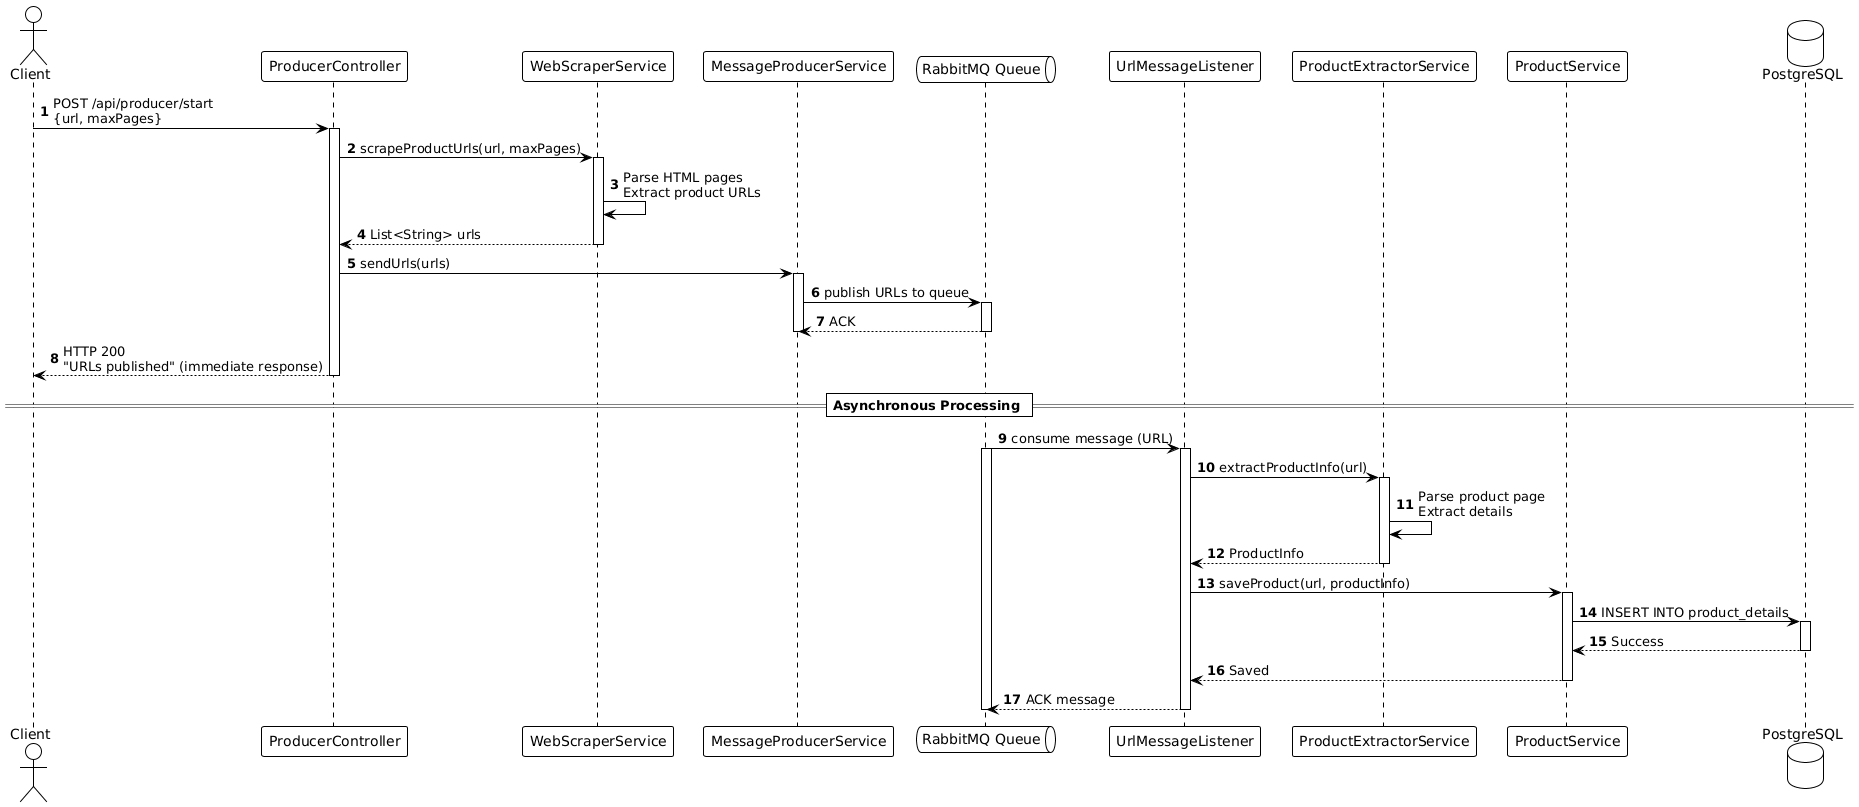

The diagram above was rendered by PlantUML. Its source (embedded in the PNG):
@startuml
!theme plain
autonumber

actor Client
participant "ProducerController" as ProducerCtrl
participant "WebScraperService" as ProducerScraper
participant "MessageProducerService" as ProducerMsg
queue "RabbitMQ Queue" as Queue
participant "UrlMessageListener" as ConsumerListener
participant "ProductExtractorService" as ConsumerExtractor
participant "ProductService" as ConsumerProduct
database "PostgreSQL" as DB

Client -> ProducerCtrl: POST /api/producer/start\n{url, maxPages}
activate ProducerCtrl

ProducerCtrl -> ProducerScraper: scrapeProductUrls(url, maxPages)
activate ProducerScraper
ProducerScraper -> ProducerScraper: Parse HTML pages\nExtract product URLs
ProducerScraper --> ProducerCtrl: List<String> urls
deactivate ProducerScraper

ProducerCtrl -> ProducerMsg: sendUrls(urls)
activate ProducerMsg
ProducerMsg -> Queue: publish URLs to queue
activate Queue
Queue --> ProducerMsg: ACK
deactivate Queue
deactivate ProducerMsg

ProducerCtrl --> Client: HTTP 200\n"URLs published" (immediate response)
deactivate ProducerCtrl

== Asynchronous Processing ==

Queue -> ConsumerListener: consume message (URL)
activate ConsumerListener
activate Queue

ConsumerListener -> ConsumerExtractor: extractProductInfo(url)
activate ConsumerExtractor
ConsumerExtractor -> ConsumerExtractor: Parse product page\nExtract details
ConsumerExtractor --> ConsumerListener: ProductInfo
deactivate ConsumerExtractor

ConsumerListener -> ConsumerProduct: saveProduct(url, productInfo)
activate ConsumerProduct
ConsumerProduct -> DB: INSERT INTO product_details
activate DB
DB --> ConsumerProduct: Success
deactivate DB
ConsumerProduct --> ConsumerListener: Saved
deactivate ConsumerProduct

ConsumerListener --> Queue: ACK message
deactivate ConsumerListener
deactivate Queue
@enduml